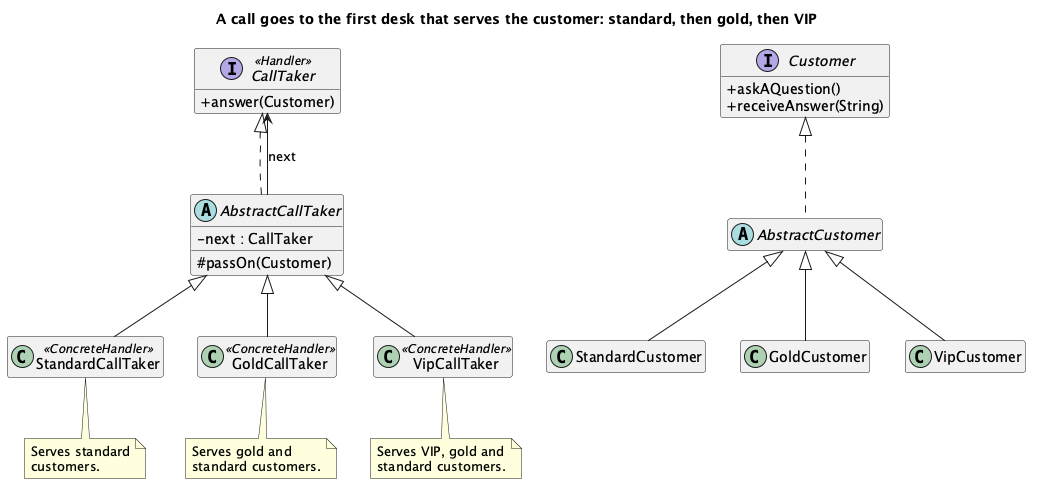

The diagram above was rendered by PlantUML. Its source (embedded in the PNG):
@startuml "Chain of Responsibility - Call Center - Class Diagram"
skinparam classAttributeIconSize 0
hide empty members
title A call goes to the first desk that serves the customer: standard, then gold, then VIP
interface CallTaker <<Handler>> {
  + answer(Customer)
}
abstract class AbstractCallTaker {
  - next : CallTaker
  # passOn(Customer)
}
class StandardCallTaker <<ConcreteHandler>>
class GoldCallTaker <<ConcreteHandler>>
class VipCallTaker <<ConcreteHandler>>
note bottom of StandardCallTaker
  Serves standard
  customers.
end note
note bottom of GoldCallTaker
  Serves gold and
  standard customers.
end note
note bottom of VipCallTaker
  Serves VIP, gold and
  standard customers.
end note
interface Customer {
  + askAQuestion()
  + receiveAnswer(String)
}
abstract class AbstractCustomer
class StandardCustomer
class GoldCustomer
class VipCustomer
CallTaker <|.. AbstractCallTaker
AbstractCallTaker <|-- StandardCallTaker
AbstractCallTaker <|-- GoldCallTaker
AbstractCallTaker <|-- VipCallTaker
AbstractCallTaker --> CallTaker : next
Customer <|.. AbstractCustomer
AbstractCustomer <|-- StandardCustomer
AbstractCustomer <|-- GoldCustomer
AbstractCustomer <|-- VipCustomer
@enduml